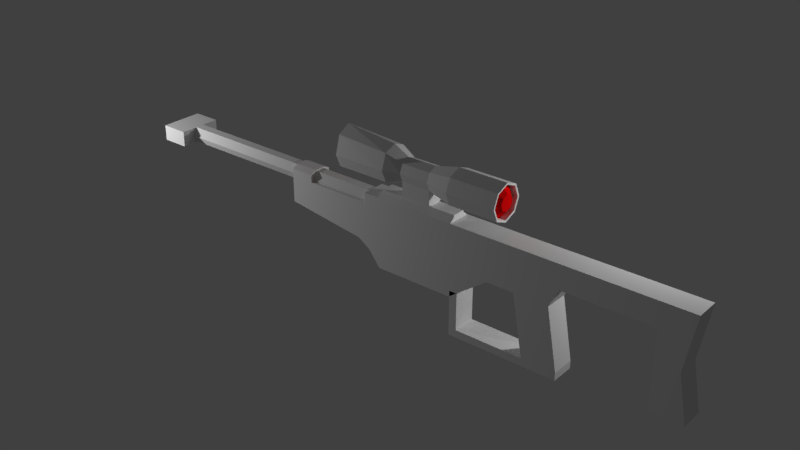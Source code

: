 # Source: Sniper.blend  (saved by Blender 2.79.0; exported with 4.5.12 LTS)
import bpy
from mathutils import Matrix  # noqa: F401  (used for matrix-valued properties, if any)

bpy.ops.wm.read_factory_settings(use_empty=True)
scene = bpy.context.scene
scene.name = 'Scene'

# ---- collections
col_collection_1 = bpy.data.collections.new('Collection 1'); scene.collection.children.link(col_collection_1)

# ---- materials (node trees are filled in below, after node groups)
mat_material_001 = bpy.data.materials.new('Material.001')
mat_material_001.alpha_threshold = 0.0
mat_material_001.use_transparent_shadow = False
mat_material_001.roughness = 0.5
mat_material_001.specular_intensity = 0.0
mat_material_002 = bpy.data.materials.new('Material.002')
mat_material_002.alpha_threshold = 0.0
mat_material_002.use_transparent_shadow = False
mat_material_002.diffuse_color = (0.8, 0.002799, 0.003733, 1.0)
mat_material_002.roughness = 0.5

# ---- material node trees

# ---- world
world_world = bpy.data.worlds.new('World'); scene.world = world_world
world_world.color = (0.05088, 0.05088, 0.05088)
world_world.use_sun_shadow = False
world_world.sun_shadow_jitter_overblur = 0.0
world_world.cycles.sampling_method = 'MANUAL'

# ---- lights
light_point_003 = bpy.data.lights.new('Point.003', 'POINT')
light_point_003.transmission_factor = 0.0
light_point_003.energy = 100.0
light_point_003.shadow_buffer_clip_start = 0.5
light_point_003.shadow_soft_size = 0.1
light_point_003.shadow_maximum_resolution = 0.006
light_point_003.use_absolute_resolution = True
light_point_002 = bpy.data.lights.new('Point.002', 'POINT')
light_point_002.transmission_factor = 0.0
light_point_002.energy = 100.0
light_point_002.shadow_buffer_clip_start = 0.5
light_point_002.shadow_soft_size = 0.1
light_point_002.shadow_maximum_resolution = 0.006
light_point_002.use_absolute_resolution = True

# ---- meshes
me_cylinder = bpy.data.meshes.new('Cylinder')
me_cylinder.from_pydata([(0.2247, -0.08372, 0.1823), (-3.793, -0.08372, 0.1823), (0.2247, -0.04186, 0.1098), (-3.793, -0.04186, 0.1098), (0.2247, 0.04186, 0.1098), (-3.793, 0.04186, 0.1098), (0.2247, 0.08372, 0.1823), (-3.793, 0.08372, 0.1823), (0.2247, 0.04186, 0.2548), (-3.793, 0.04186, 0.2548), (0.2247, -0.04186, 0.2548), (-3.793, -0.04186, 0.2548), (-4.053, -0.04186, 0.1098), (-4.053, -0.08372, 0.1823), (-4.053, 0.04186, 0.1098), (-4.053, 0.08372, 0.1823), (-4.053, 0.04186, 0.2548), (-4.053, -0.04186, 0.2548), (-3.793, -0.2, 0.1098), (-3.793, -0.2, 0.1823), (-3.793, 0.2, 0.1823), (-3.793, 0.2, 0.1098), (-3.793, 0.2, 0.2548), (-3.793, -0.2, 0.2548), (-4.053, -0.2, 0.1098), (-4.053, -0.2, 0.1823), (-4.053, 0.2, 0.1823), (-4.053, 0.2, 0.1098), (-4.053, 0.2, 0.2548), (-4.053, -0.2, 0.2548), (-1.473, 0.1103, 0.2602), (-1.473, -0.1103, 0.2602), (-0.7363, 0.1103, 0.2602), (-0.7363, -0.1103, 0.2602), (-1.473, 0.1103, -0.3978), (-1.473, -0.1103, -0.3978), (-0.7363, 0.1103, -0.3978), (-0.7363, -0.1103, -0.3978), (-0.3728, -0.1103, 0.2602), (-0.3728, 0.1103, 0.2602), (-0.3728, 0.1103, -0.1295), (-0.3728, -0.1103, -0.1295), (-0.1188, -0.1094, 0.2602), (-0.1188, 0.1094, 0.2602), (-0.1202, 0.1103, -0.1295), (-0.1202, -0.1103, -0.1295), (0.1951, -0.1094, 0.2602), (0.1951, 0.1094, 0.2602), (0.1965, 0.1103, -0.1295), (0.1965, -0.1103, -0.1295), (-0.01809, -0.1103, -0.684), (-0.01809, 0.1103, -0.684), (0.2986, -0.1103, -0.684), (0.2986, 0.1103, -0.684), (-1.624, 0.1103, 0.2602), (-1.624, -0.1103, 0.2602), (-1.58, -0.1103, -0.2582), (-1.58, 0.1103, -0.2582), (-1.624, 0.1103, 0.1688), (-1.624, -0.1103, 0.1688), (-1.696, -0.1103, -0.182), (-1.696, 0.1103, -0.182), (-2.454, 0.1103, 0.1688), (-2.454, -0.1103, 0.1688), (-2.454, -0.1103, -0.07675), (-2.454, 0.1103, -0.07675), (-2.254, 0.1103, -0.1045), (-2.235, 0.1103, 0.1688), (-2.235, -0.1103, 0.1688), (-2.254, -0.1103, -0.1045), (-2.454, 0.1103, 0.2374), (-2.454, -0.1103, 0.2374), (-2.235, 0.1103, 0.2374), (-2.235, -0.1103, 0.2374), (-2.454, 0.05069, 0.2654), (-2.454, -0.05069, 0.2654), (-2.235, 0.05069, 0.2654), (-2.235, -0.05069, 0.2654), (-0.01809, -0.1103, -0.7548), (-0.01809, 0.1103, -0.7548), (0.2986, -0.1103, -0.7548), (0.2986, 0.1103, -0.7548), (-0.7291, -0.1103, -0.684), (-0.7291, 0.1103, -0.684), (-0.7291, -0.1103, -0.7548), (-0.7291, 0.1103, -0.7548), (-0.6556, -0.1103, -0.684), (-0.6556, -0.1103, -0.7548), (-0.6556, 0.1103, -0.7548), (-0.6556, 0.1103, -0.684), (-0.7291, -0.1103, -0.3404), (-0.7291, 0.1103, -0.3404), (-0.6556, -0.1103, -0.3404), (-0.6556, 0.1103, -0.3404), (0.2758, -0.1103, 0.2602), (0.2758, 0.1103, 0.2602), (0.2758, 0.1103, 0.04182), (0.2758, -0.1103, 0.04182), (1.38, -0.1103, 0.2602), (1.38, 0.1103, 0.2602), (1.297, 0.1103, -0.2431), (1.297, -0.1103, -0.2431), (1.085, 0.1103, 0.04182), (1.085, -0.1103, 0.04182), (1.085, 0.1103, 0.2602), (1.085, -0.1103, 0.2602), (1.38, -0.1103, -0.6642), (1.38, 0.1103, -0.6642), (1.085, 0.1103, -0.6642), (1.085, -0.1103, -0.6642), (-0.7363, 0.06238, 0.2992), (-1.473, 0.06238, 0.2992), (-1.473, -0.06238, 0.2992), (-0.7363, -0.06238, 0.2992), (-0.7363, 0.06238, 0.3178), (-1.473, 0.06238, 0.3178), (-1.473, -0.06238, 0.3178), (-0.7363, -0.06238, 0.3178), (-0.9799, 0.06238, 0.3178), (-1.23, 0.06238, 0.3178), (-1.23, -0.06238, 0.3178), (-0.9799, -0.06238, 0.3178), (-0.9799, 0.06238, 0.348), (-1.23, 0.06238, 0.348), (-1.23, -0.06238, 0.348), (-0.9799, -0.06238, 0.348), (-0.7435, -0.1178, 0.6567), (-0.2928, -0.1178, 0.6567), (-0.7435, 0.0, 0.7055), (-0.2928, -6.706e-08, 0.7055), (-0.7435, 0.1178, 0.6567), (-0.2928, 0.1178, 0.6567), (-0.7435, 0.1666, 0.5389), (-0.2928, 0.1666, 0.5389), (-0.7435, 0.1178, 0.4211), (-0.2928, 0.1178, 0.4211), (-0.7435, 0.0, 0.3723), (-0.2928, -2.235e-08, 0.3723), (-0.7435, -0.1178, 0.4211), (-0.2928, -0.1178, 0.4211), (-0.7435, -0.1666, 0.5389), (-0.2928, -0.1666, 0.5389), (-0.295, -0.106, 0.6449), (-0.7412, -0.106, 0.6449), (-0.7412, 0.0, 0.6889), (-0.295, -6.706e-08, 0.6889), (-0.7412, 0.106, 0.6449), (-0.295, 0.106, 0.6449), (-0.7412, 0.15, 0.5389), (-0.295, 0.15, 0.5389), (-0.7412, 0.106, 0.4329), (-0.295, 0.106, 0.4329), (-0.7412, 0.0, 0.3889), (-0.295, -2.235e-08, 0.3889), (-0.7412, -0.106, 0.4329), (-0.295, -0.106, 0.4329), (-0.7412, -0.15, 0.5389), (-0.295, -0.15, 0.5389), (-0.9723, -0.1106, 0.5389), (-0.9723, -0.07819, 0.6171), (-0.9708, 2.98e-08, 0.6384), (-0.9708, 0.07037, 0.6093), (-0.9723, 2.98e-08, 0.6495), (-0.9723, 0.07819, 0.6171), (-0.9708, 5.96e-08, 0.4394), (-0.9708, -0.07037, 0.4685), (-0.9723, 0.07819, 0.4607), (-0.9723, 5.96e-08, 0.4283), (-0.9708, -0.07037, 0.6093), (-0.9723, -0.07819, 0.4607), (-0.9723, 0.1106, 0.5389), (-0.9708, -0.09952, 0.5389), (-0.9708, 0.09952, 0.5389), (-0.9708, 0.07037, 0.4685), (-1.247, -0.1106, 0.5389), (-1.247, -0.07819, 0.6171), (-1.245, 5.96e-08, 0.6384), (-1.245, 0.07037, 0.6093), (-1.247, 5.96e-08, 0.6495), (-1.247, 0.07819, 0.6171), (-1.245, 5.96e-08, 0.4394), (-1.245, -0.07037, 0.4685), (-1.247, 0.07819, 0.4607), (-1.247, 5.96e-08, 0.4283), (-1.245, -0.07037, 0.6093), (-1.247, -0.07819, 0.4607), (-1.247, 0.1106, 0.5389), (-1.245, -0.09952, 0.5389), (-1.245, 0.09952, 0.5389), (-1.245, 0.07037, 0.4685), (-1.391, -0.1604, 0.5389), (-1.392, -0.1134, 0.6788), (-1.388, 5.96e-08, 0.6833), (-1.388, 0.1021, 0.641), (-1.389, 5.96e-08, 0.7257), (-1.392, 0.1134, 0.6788), (-1.388, 5.96e-08, 0.3945), (-1.388, -0.1021, 0.4368), (-1.391, 0.1134, 0.4255), (-1.391, 5.96e-08, 0.3785), (-1.388, -0.1021, 0.641), (-1.391, -0.1134, 0.4255), (-1.391, 0.1604, 0.5389), (-1.388, -0.1444, 0.5389), (-1.388, 0.1444, 0.5389), (-1.388, 0.1021, 0.4368), (-1.889, -0.1604, 0.5389), (-1.889, -0.1134, 0.7083), (-1.886, 0.0, 0.6833), (-1.886, 0.1021, 0.641), (-1.886, 0.0, 0.7751), (-1.889, 0.1134, 0.7083), (-1.886, 1.192e-07, 0.3945), (-1.886, -0.1021, 0.4368), (-1.889, 0.1134, 0.4255), (-1.889, 1.192e-07, 0.3785), (-1.886, -0.1021, 0.641), (-1.889, -0.1134, 0.4255), (-1.889, 0.1604, 0.5389), (-1.886, -0.1444, 0.5389), (-1.886, 0.1444, 0.5389), (-1.886, 0.1021, 0.4368), (-0.9723, 0.07819, 0.3316), (-0.9723, 5.96e-08, 0.2992), (-0.9723, -0.07819, 0.3316), (-1.247, 0.07819, 0.3316), (-1.247, 5.96e-08, 0.2992), (-1.247, -0.07819, 0.3316), (-0.3559, -0.106, 0.6449), (-0.3559, -6.706e-08, 0.6889), (-0.3559, 0.106, 0.6449), (-0.3559, 0.15, 0.5389), (-0.3559, 0.106, 0.4329), (-0.3559, -2.235e-08, 0.3889), (-0.3559, -0.106, 0.4329), (-0.3559, -0.15, 0.5389), (-0.29, -0.05185, 0.5908), (-0.29, -5.182e-08, 0.6122), (-0.29, 0.05185, 0.5908), (-0.29, 0.07332, 0.5389), (-0.29, 0.05185, 0.4871), (-0.29, -2.997e-08, 0.4656), (-0.29, -0.05185, 0.4871), (-0.29, -0.07332, 0.5389), (-1.841, 0.0, 0.6833), (-1.841, 0.1021, 0.641), (-1.841, 1.192e-07, 0.3945), (-1.841, -0.1021, 0.4368), (-1.841, -0.1021, 0.641), (-1.841, -0.1444, 0.5389), (-1.841, 0.1444, 0.5389), (-1.841, 0.1021, 0.4368), (-1.885, 3.11e-08, 0.608), (-1.885, 0.04883, 0.5877), (-1.885, 8.811e-08, 0.4699), (-1.885, -0.04883, 0.4901), (-1.885, -0.04883, 0.5877), (-1.885, -0.06905, 0.5389), (-1.885, 0.06905, 0.5389), (-1.885, 0.04883, 0.4901)], [], [(0, 1, 3, 2), (2, 3, 5, 4), (4, 5, 7, 6), (6, 7, 9, 8), (5, 3, 12, 14), (8, 9, 11, 10), (10, 11, 1, 0), (0, 2, 4, 6, 8, 10), (12, 13, 17, 16, 15, 14), (11, 9, 16, 17), (17, 13, 25, 29), (16, 9, 22, 28), (7, 5, 21, 20), (5, 14, 27, 21), (18, 19, 25, 24), (20, 21, 27, 26), (19, 23, 29, 25), (22, 20, 26, 28), (14, 15, 26, 27), (11, 17, 29, 23), (1, 11, 23, 19), (12, 3, 18, 24), (15, 16, 28, 26), (9, 7, 20, 22), (3, 1, 19, 18), (13, 12, 24, 25), (31, 33, 113, 112), (37, 36, 40, 41), (36, 37, 35, 34), (30, 34, 57, 54), (32, 36, 34, 30), (37, 33, 31, 35), (41, 40, 44, 45), (36, 32, 39, 40), (33, 37, 41, 38), (32, 33, 38, 39), (44, 43, 47, 48), (40, 39, 43, 44), (38, 41, 45, 42), (39, 38, 42, 43), (46, 49, 97, 94), (42, 45, 49, 46), (43, 42, 46, 47), (44, 48, 53, 51), (52, 50, 78, 80), (48, 49, 52, 53), (45, 44, 51, 50), (49, 45, 50, 52), (54, 57, 61, 58), (35, 31, 55, 56), (34, 35, 56, 57), (31, 30, 54, 55), (67, 66, 65, 62), (55, 54, 58, 59), (56, 55, 59, 60), (57, 56, 60, 61), (65, 64, 63, 62), (68, 67, 72, 73), (69, 68, 63, 64), (66, 69, 64, 65), (61, 60, 69, 66), (60, 59, 68, 69), (59, 58, 67, 68), (58, 61, 66, 67), (70, 71, 75, 74), (63, 68, 73, 71), (62, 63, 71, 70), (67, 62, 70, 72), (77, 76, 74, 75), (73, 72, 76, 77), (72, 70, 74, 76), (71, 73, 77, 75), (78, 79, 81, 80), (53, 52, 80, 81), (51, 53, 81, 79), (87, 86, 82, 84), (82, 83, 85, 84), (88, 87, 84, 85), (89, 88, 85, 83), (86, 89, 93, 92), (50, 51, 89, 86), (51, 79, 88, 89), (79, 78, 87, 88), (78, 50, 86, 87), (92, 93, 91, 90), (82, 86, 92, 90), (83, 82, 90, 91), (89, 83, 91, 93), (102, 100, 107, 108), (47, 46, 94, 95), (49, 48, 96, 97), (48, 47, 95, 96), (99, 98, 101, 100), (102, 104, 99, 100), (105, 103, 101, 98), (104, 105, 98, 99), (95, 94, 105, 104), (94, 97, 103, 105), (96, 95, 104, 102), (97, 96, 102, 103), (109, 108, 107, 106), (103, 102, 108, 109), (101, 103, 109, 106), (100, 101, 106, 107), (112, 113, 117, 116), (32, 30, 111, 110), (33, 32, 110, 113), (30, 31, 112, 111), (114, 115, 119, 118), (110, 111, 115, 114), (113, 110, 114, 117), (111, 112, 116, 115), (121, 118, 122, 125), (117, 114, 118, 121), (115, 116, 120, 119), (116, 117, 121, 120), (123, 124, 125, 122), (119, 120, 124, 123), (120, 121, 125, 124), (118, 119, 123, 122), (127, 126, 140, 141), (137, 136, 134, 135), (153, 151, 150, 152), (149, 147, 146, 148), (139, 138, 136, 137), (147, 145, 144, 146), (133, 132, 130, 131), (129, 128, 126, 127), (142, 157, 156, 143), (145, 142, 143, 144), (141, 140, 138, 139), (155, 153, 152, 154), (135, 134, 132, 133), (151, 149, 148, 150), (131, 130, 128, 129), (157, 155, 154, 156), (141, 139, 155, 157), (139, 137, 153, 155), (137, 135, 151, 153), (135, 133, 149, 151), (133, 131, 147, 149), (131, 129, 145, 147), (129, 127, 142, 145), (127, 141, 157, 142), (136, 138, 169, 167), (134, 136, 167, 166), (144, 143, 168, 160), (128, 130, 163, 162), (130, 132, 170, 163), (148, 146, 161, 172), (146, 144, 160, 161), (150, 148, 172, 173), (158, 159, 175, 174), (167, 169, 224, 223), (171, 165, 181, 187), (160, 168, 184, 176), (170, 166, 182, 186), (159, 162, 178, 175), (164, 173, 189, 180), (182, 166, 222, 225), (156, 154, 165, 171), (154, 152, 164, 165), (126, 128, 162, 159), (143, 156, 171, 168), (138, 140, 158, 169), (140, 126, 159, 158), (152, 150, 173, 164), (132, 134, 166, 170), (175, 178, 194, 191), (180, 189, 205, 196), (182, 183, 199, 198), (188, 177, 193, 204), (181, 180, 196, 197), (185, 174, 190, 201), (178, 179, 195, 194), (184, 187, 203, 200), (173, 172, 188, 189), (163, 170, 186, 179), (161, 160, 176, 177), (168, 171, 187, 184), (162, 163, 179, 178), (169, 158, 174, 185), (165, 164, 180, 181), (172, 161, 177, 188), (194, 195, 211, 210), (200, 203, 219, 216), (193, 192, 208, 209), (195, 202, 218, 211), (205, 204, 220, 221), (190, 191, 207, 206), (199, 201, 217, 215), (203, 197, 213, 219), (186, 182, 198, 202), (176, 184, 200, 192), (187, 181, 197, 203), (183, 185, 201, 199), (174, 175, 191, 190), (189, 188, 204, 205), (179, 186, 202, 195), (177, 176, 192, 193), (207, 210, 208, 216), (210, 211, 209, 208), (211, 218, 220, 209), (218, 214, 221, 220), (214, 215, 212, 221), (215, 217, 213, 212), (217, 206, 219, 213), (206, 207, 216, 219), (201, 190, 206, 217), (197, 196, 212, 213), (204, 193, 209, 220), (198, 199, 215, 214), (196, 205, 221, 212), (191, 194, 210, 207), (202, 198, 214, 218), (192, 200, 216, 208), (223, 224, 227, 226), (222, 223, 226, 225), (183, 182, 225, 226), (185, 183, 226, 227), (169, 185, 227, 224), (166, 167, 223, 222), (228, 236, 237, 229), (235, 243, 236, 228), (230, 238, 239, 231), (229, 237, 238, 230), (233, 241, 242, 234), (232, 240, 241, 233), (231, 239, 240, 232), (234, 242, 243, 235), (241, 240, 239, 238, 237, 236, 243, 242), (247, 246, 254, 255), (249, 247, 255, 257), (250, 245, 253, 258), (244, 248, 256, 252), (245, 244, 252, 253), (251, 250, 258, 259), (246, 251, 259, 254), (248, 249, 257, 256), (252, 256, 257, 255, 254, 259, 258, 253)])
me_cylinder.polygons.foreach_set('material_index', [0, 0, 0, 0, 0, 0, 0, 0, 0, 0, 0, 0, 0, 0, 0, 0, 0, 0, 0, 0, 0, 0, 0, 0, 0, 0, 0, 0, 0, 0, 0, 0, 0, 0, 0, 0, 0, 0, 0, 0, 0, 0, 0, 0, 0, 0, 0, 0, 0, 0, 0, 0, 0, 0, 0, 0, 0, 0, 0, 0, 0, 0, 0, 0, 0, 0, 0, 0, 0, 0, 0, 0, 0, 0, 0, 0, 0, 0, 0, 0, 0, 0, 0, 0, 0, 0, 0, 0, 0, 0, 0, 0, 0, 0, 0, 0, 0, 0, 0, 0, 0, 0, 0, 0, 0, 0, 0, 0, 0, 0, 0, 0, 0, 0, 0, 0, 0, 0, 0, 0, 0, 0, 0, 0, 0, 0, 0, 0, 0, 0, 0, 0, 0, 0, 0, 0, 0, 0, 0, 0, 0, 0, 0, 0, 0, 0, 0, 0, 0, 0, 0, 0, 0, 0, 0, 0, 0, 0, 0, 0, 0, 0, 0, 0, 0, 0, 0, 0, 0, 0, 0, 0, 0, 0, 0, 0, 0, 0, 0, 0, 0, 0, 0, 0, 0, 0, 0, 0, 0, 0, 0, 0, 0, 0, 0, 0, 0, 0, 0, 0, 0, 0, 0, 0, 0, 0, 0, 0, 0, 0, 0, 0, 0, 0, 0, 0, 0, 0, 0, 0, 0, 0, 1, 1, 1, 1, 1, 1, 1, 1, 1, 1, 1, 1, 1, 1, 1, 1, 1, 1])
_uv = me_cylinder.uv_layers.new(name='UVMap')
_uv.uv.foreach_set('vector', [0.4313, 0.9457, 0.4313, 0.7483, 0.4349, 0.7483, 0.4349, 0.9457, 0.3925, 0.7483, 0.3925, 0.9457, 0.3883, 0.9457, 0.3883, 0.7483, 0.4276, 0.7483, 0.4276, 0.9457, 0.424, 0.9457, 0.424, 0.7483, 0.424, 0.7483, 0.424, 0.9457, 0.4204, 0.9457, 0.4204, 0.7483, 0.3883, 0.9457, 0.3925, 0.9457, 0.3925, 0.9585, 0.3883, 0.9585, 0.4083, 0.9585, 0.4083, 0.7611, 0.4125, 0.7611, 0.4125, 0.9585, 0.4276, 0.9457, 0.4276, 0.7483, 0.4313, 0.7483, 0.4313, 0.9457, 0.4856, 0.9596, 0.4892, 0.9575, 0.4928, 0.9596, 0.4928, 0.9637, 0.4892, 0.9657, 0.4856, 0.9637, 0.2446, 0.9172, 0.2608, 0.908, 0.2771, 0.9172, 0.2771, 0.9357, 0.2608, 0.9449, 0.2446, 0.9357, 0.4125, 0.7611, 0.4083, 0.7611, 0.4083, 0.7483, 0.4125, 0.7483, 0.4827, 0.9383, 0.4791, 0.9362, 0.4791, 0.9305, 0.4827, 0.9305, 0.4083, 0.7483, 0.4083, 0.7611, 0.4004, 0.7611, 0.4004, 0.7483, 0.404, 0.9642, 0.4004, 0.9663, 0.4004, 0.9585, 0.404, 0.9585, 0.3883, 0.9457, 0.3883, 0.9585, 0.3804, 0.9585, 0.3804, 0.9457, 0.08333, 0.9375, 0.08333, 0.9583, 0.02083, 0.9583, 0.02083, 0.9375, 0.08333, 0.9583, 0.08333, 0.9792, 0.02083, 0.9792, 0.02083, 0.9583, 0.08333, 0.9583, 0.08333, 0.9793, 0.02083, 0.9793, 0.02083, 0.9583, 0.08333, 0.9375, 0.08333, 0.9583, 0.02083, 0.9583, 0.02083, 0.9375, 0.4754, 0.9424, 0.4791, 0.9444, 0.4791, 0.9501, 0.4754, 0.9501, 0.4125, 0.7611, 0.4125, 0.7483, 0.4204, 0.7483, 0.4204, 0.7611, 0.4965, 0.9632, 0.4928, 0.9653, 0.4928, 0.9575, 0.4965, 0.9575, 0.3925, 0.9585, 0.3925, 0.9457, 0.4004, 0.9457, 0.4004, 0.9585, 0.4791, 0.9444, 0.4827, 0.9424, 0.4827, 0.9501, 0.4791, 0.9501, 0.4077, 0.9663, 0.404, 0.9642, 0.404, 0.9585, 0.4077, 0.9585, 0.5001, 0.9653, 0.4965, 0.9632, 0.4965, 0.9575, 0.5001, 0.9575, 0.4791, 0.9362, 0.4754, 0.9383, 0.4754, 0.9305, 0.4791, 0.9305, 0.748, 0.8696, 0.748, 0.7072, 0.7587, 0.7071, 0.7587, 0.8695, 0.8981, 0.8551, 0.9156, 0.8551, 0.9156, 0.8834, 0.8981, 0.8834, 0.7851, 0.8653, 0.7772, 0.8653, 0.7772, 0.8394, 0.7851, 0.8394, 0.5647, 0.5625, 0.5625, 0.2917, 0.5208, 0.35, 0.5051, 0.5625, 0.8542, 0.5625, 0.8542, 0.2917, 0.5625, 0.2917, 0.5625, 0.5625, 0.8542, 0.2917, 0.8542, 0.5625, 0.5625, 0.5614, 0.5625, 0.2917, 0.8981, 0.8834, 0.9156, 0.8834, 0.9156, 0.9031, 0.8981, 0.9031, 0.8542, 0.2917, 0.8542, 0.5625, 1.0, 0.5625, 1.0, 0.3958, 0.8526, 0.5614, 0.8542, 0.2917, 0.9984, 0.4026, 0.9984, 0.5614, 0.9417, 0.7102, 0.9496, 0.7102, 0.9496, 0.723, 0.9417, 0.723, 0.6731, 0.899, 0.6517, 0.8989, 0.6517, 0.8819, 0.6731, 0.8818, 0.6731, 0.9127, 0.6517, 0.9127, 0.6517, 0.8989, 0.6731, 0.899, 0.9064, 0.9542, 0.9064, 0.9172, 0.93, 0.9172, 0.9301, 0.9542, 0.7542, 0.8521, 0.7621, 0.8521, 0.762, 0.861, 0.7542, 0.861, 0.7634, 0.8819, 0.7419, 0.8818, 0.7514, 0.8775, 0.7634, 0.8775, 0.9301, 0.9542, 0.93, 0.9172, 0.9596, 0.9172, 0.9595, 0.9542, 0.7542, 0.861, 0.762, 0.861, 0.762, 0.8721, 0.7542, 0.8721, 0.8125, 0.1458, 0.75, 0.1458, 0.75, 0.0, 0.8125, 0.0, 0.7302, 0.8261, 0.7302, 0.8392, 0.7272, 0.8392, 0.7272, 0.8261, 0.75, 0.1458, 0.7083, 0.1458, 0.7083, 0.0, 0.75, 0.0, 0.75, 0.1458, 0.7083, 0.1458, 0.7083, 0.0, 0.75, 0.0, 0.75, 0.0, 0.8125, 0.0, 0.8125, 0.1458, 0.75, 0.1458, 0.7455, 0.9085, 0.8615, 0.8987, 0.8445, 0.9243, 0.7659, 0.9085, 0.5417, 0.2917, 0.5417, 0.5614, 0.4967, 0.5614, 0.5208, 0.35, 0.7415, 0.9959, 0.7415, 0.9882, 0.7465, 0.9882, 0.7465, 0.9959, 0.9486, 0.7052, 0.9486, 0.713, 0.9432, 0.713, 0.9432, 0.7052, 0.7174, 0.8905, 0.7526, 0.8929, 0.749, 0.9182, 0.7174, 0.9182, 0.9259, 0.7562, 0.9259, 0.7076, 0.9464, 0.7076, 0.9464, 0.7562, 0.4476, 0.3725, 0.5637, 0.3823, 0.5432, 0.3823, 0.4647, 0.3981, 0.7777, 0.9461, 0.7856, 0.9461, 0.7856, 0.9502, 0.7777, 0.9502, 0.7856, 0.9889, 0.7777, 0.9889, 0.7777, 0.9803, 0.7856, 0.9803, 0.8988, 0.3993, 0.8988, 0.3507, 0.9142, 0.3507, 0.9142, 0.3993, 0.9199, 0.8929, 0.955, 0.8905, 0.955, 0.9182, 0.9234, 0.9182, 0.7777, 0.9699, 0.7856, 0.9699, 0.7856, 0.9769, 0.7777, 0.9769, 0.7777, 0.9502, 0.7856, 0.9502, 0.7856, 0.9699, 0.7777, 0.9699, 0.4792, 0.2917, 0.4792, 0.3958, 0.3125, 0.375, 0.3125, 0.2917, 0.9182, 0.9843, 0.8688, 0.9843, 0.8688, 0.8497, 0.9182, 0.8497, 0.5, 0.3958, 0.4792, 0.2917, 0.3125, 0.2917, 0.3125, 0.375, 0.7856, 0.9779, 0.7777, 0.9779, 0.7799, 0.9769, 0.7835, 0.9769, 0.955, 0.9182, 0.955, 0.8905, 0.9639, 0.8905, 0.9639, 0.9182, 0.7856, 0.9803, 0.7777, 0.9803, 0.7777, 0.9779, 0.7856, 0.9779, 0.7174, 0.8905, 0.7174, 0.9182, 0.7086, 0.9182, 0.7086, 0.8905, 0.6697, 0.9905, 0.6697, 0.9869, 0.6775, 0.9869, 0.6775, 0.9905, 0.9142, 0.3993, 0.9142, 0.3507, 0.9205, 0.3638, 0.9205, 0.3861, 0.6697, 0.9848, 0.6775, 0.9848, 0.6775, 0.9869, 0.6697, 0.9869, 0.6775, 0.9926, 0.6697, 0.9926, 0.6697, 0.9905, 0.6775, 0.9905, 0.8154, 0.9431, 0.8246, 0.9431, 0.8246, 0.9562, 0.8154, 0.9562, 0.8396, 0.9375, 0.8303, 0.9375, 0.8303, 0.9346, 0.8396, 0.9346, 0.7243, 0.8392, 0.7243, 0.8261, 0.7272, 0.8261, 0.7272, 0.8392, 0.7272, 0.8654, 0.7302, 0.8654, 0.7302, 0.8685, 0.7272, 0.8685, 0.7441, 0.9537, 0.7533, 0.9537, 0.7533, 0.9566, 0.7441, 0.9566, 0.8246, 0.9169, 0.8154, 0.9169, 0.8154, 0.9138, 0.8246, 0.9138, 0.7243, 0.8654, 0.7272, 0.8654, 0.7272, 0.8685, 0.7243, 0.8685, 0.7533, 0.9395, 0.7626, 0.9395, 0.7626, 0.9537, 0.7533, 0.9537, 0.7127, 0.9658, 0.7035, 0.9658, 0.7035, 0.9395, 0.7127, 0.9395, 0.7243, 0.8392, 0.7272, 0.8392, 0.7272, 0.8654, 0.7243, 0.8654, 0.8246, 0.9431, 0.8154, 0.9431, 0.8154, 0.9169, 0.8246, 0.9169, 0.7272, 0.8392, 0.7302, 0.8392, 0.7302, 0.8654, 0.7272, 0.8654, 0.753, 0.9182, 0.753, 0.8696, 0.7695, 0.8696, 0.7695, 0.9182, 0.6567, 0.9624, 0.6567, 0.9567, 0.6841, 0.9567, 0.6841, 0.9624, 0.7533, 0.9537, 0.7441, 0.9537, 0.7441, 0.9395, 0.7533, 0.9395, 0.7243, 0.8654, 0.7243, 0.8685, 0.7099, 0.8685, 0.7099, 0.8654, 0.6637, 0.8337, 0.6794, 0.8222, 0.7025, 0.8178, 0.7025, 0.8337, 0.7542, 0.8721, 0.762, 0.8721, 0.7621, 0.8749, 0.7542, 0.8749, 0.7783, 0.9554, 0.8277, 0.9554, 0.8277, 0.9932, 0.7783, 0.9932, 0.6731, 0.8818, 0.6517, 0.8819, 0.6517, 0.8775, 0.6637, 0.8775, 0.05517, 0.000153, 0.1004, 0.000153, 0.1004, 0.1019, 0.05517, 0.1019, 0.6637, 0.8337, 0.6517, 0.8337, 0.6517, 0.8178, 0.6794, 0.8222, 0.7634, 0.8337, 0.7514, 0.8337, 0.7357, 0.8222, 0.7634, 0.8178, 0.7542, 0.9033, 0.7621, 0.9033, 0.7621, 0.9137, 0.7542, 0.9137, 0.7542, 0.8749, 0.7621, 0.8749, 0.7621, 0.9033, 0.7542, 0.9033, 0.7634, 0.8775, 0.7514, 0.8775, 0.7514, 0.8337, 0.7634, 0.8337, 0.6637, 0.8775, 0.6517, 0.8775, 0.6517, 0.8337, 0.6637, 0.8337, 0.8805, 0.995, 0.8311, 0.995, 0.8311, 0.8168, 0.8805, 0.8168, 0.6831, 0.95, 0.6337, 0.95, 0.6337, 0.885, 0.6831, 0.885, 0.7306, 0.9854, 0.6812, 0.9854, 0.6812, 0.8299, 0.7306, 0.8299, 0.7357, 0.8222, 0.7514, 0.8337, 0.7125, 0.8337, 0.7125, 0.8178, 0.05517, 0.1019, 0.1004, 0.1019, 0.1004, 0.1868, 0.05517, 0.1868, 0.7695, 0.8695, 0.7695, 0.7071, 0.7736, 0.7071, 0.7736, 0.8695, 0.7695, 0.7072, 0.7695, 0.8696, 0.7587, 0.8695, 0.7587, 0.7071, 0.9573, 0.6567, 0.9573, 0.7053, 0.9486, 0.6947, 0.9486, 0.6672, 0.6986, 0.885, 0.6986, 0.9336, 0.6899, 0.923, 0.6899, 0.8956, 0.7783, 0.3038, 0.7783, 0.4661, 0.7783, 0.4125, 0.7783, 0.3574, 0.7778, 0.7071, 0.7778, 0.8695, 0.7736, 0.8695, 0.7736, 0.7071, 0.9486, 0.6672, 0.9486, 0.6947, 0.9444, 0.6947, 0.9444, 0.6672, 0.6899, 0.8956, 0.6899, 0.923, 0.6857, 0.923, 0.6857, 0.8956, 0.8344, 0.4313, 0.8344, 0.4588, 0.8277, 0.4588, 0.8277, 0.4313, 0.9127, 0.7444, 0.8848, 0.7444, 0.8848, 0.6908, 0.9127, 0.6908, 0.8533, 0.9045, 0.8813, 0.9045, 0.8813, 0.9582, 0.8533, 0.9582, 0.7778, 0.8695, 0.7778, 0.7071, 0.7778, 0.7608, 0.7778, 0.8158, 0.9721, 0.0, 1.0, 0.0, 1.0, 0.05504, 0.9721, 0.05504, 0.8412, 0.4313, 0.8412, 0.4588, 0.8344, 0.4588, 0.8344, 0.4313, 0.7762, 0.8695, 0.7762, 0.9245, 0.7695, 0.9245, 0.7695, 0.8695, 0.9258, 0.8654, 0.9258, 0.9204, 0.9191, 0.9204, 0.9191, 0.8654, 0.8319, 0.8372, 0.8314, 0.85, 0.828, 0.8499, 0.8285, 0.8371, 0.854, 0.8755, 0.854, 0.8883, 0.8505, 0.8883, 0.8505, 0.8755, 0.9063, 0.9057, 0.9026, 0.9057, 0.9026, 0.8905, 0.9063, 0.8905, 0.9136, 0.8514, 0.9173, 0.8514, 0.9173, 0.8666, 0.9136, 0.8666, 0.8574, 0.8755, 0.8574, 0.8883, 0.854, 0.8883, 0.854, 0.8755, 0.9031, 0.9236, 0.9068, 0.9236, 0.9068, 0.9388, 0.9031, 0.9388, 0.8285, 0.9284, 0.828, 0.9155, 0.8314, 0.9154, 0.8319, 0.9283, 0.8353, 0.9428, 0.8353, 0.9299, 0.8387, 0.9299, 0.8387, 0.9428, 0.9105, 0.9236, 0.9141, 0.9236, 0.9141, 0.9388, 0.9105, 0.9388, 0.9068, 0.9236, 0.9105, 0.9236, 0.9105, 0.9388, 0.9068, 0.9388, 0.8285, 0.8371, 0.828, 0.8499, 0.8246, 0.8498, 0.825, 0.837, 0.9099, 0.9057, 0.9063, 0.9057, 0.9063, 0.8905, 0.9099, 0.8905, 0.825, 0.9285, 0.8246, 0.9156, 0.828, 0.9155, 0.8285, 0.9284, 0.9099, 0.8514, 0.9136, 0.8514, 0.9136, 0.8666, 0.9099, 0.8666, 0.8319, 0.9428, 0.8319, 0.9299, 0.8353, 0.9299, 0.8353, 0.9428, 0.9141, 0.9236, 0.9178, 0.9236, 0.9178, 0.9388, 0.9141, 0.9388, 0.7696, 0.955, 0.7659, 0.955, 0.7661, 0.9546, 0.7694, 0.9546, 0.7659, 0.955, 0.7633, 0.9525, 0.7637, 0.9523, 0.7661, 0.9546, 0.7633, 0.9525, 0.7633, 0.9488, 0.7637, 0.949, 0.7637, 0.9523, 0.7633, 0.9488, 0.7659, 0.9462, 0.7661, 0.9467, 0.7637, 0.949, 0.7659, 0.9462, 0.7696, 0.9462, 0.7694, 0.9467, 0.7661, 0.9467, 0.7696, 0.9462, 0.7722, 0.9488, 0.7718, 0.949, 0.7694, 0.9467, 0.7722, 0.9488, 0.7722, 0.9525, 0.7718, 0.9523, 0.7718, 0.949, 0.7722, 0.9525, 0.7696, 0.955, 0.7694, 0.9546, 0.7718, 0.9523, 0.854, 0.8883, 0.8574, 0.8883, 0.8562, 0.8949, 0.854, 0.8949, 0.8505, 0.8883, 0.854, 0.8883, 0.854, 0.8949, 0.8517, 0.8949, 0.9068, 0.9388, 0.9105, 0.9388, 0.9092, 0.9466, 0.9068, 0.9466, 0.8353, 0.9299, 0.8319, 0.9299, 0.833, 0.9234, 0.8353, 0.9234, 0.8314, 0.9154, 0.828, 0.9155, 0.8278, 0.909, 0.8301, 0.9089, 0.9136, 0.8666, 0.9173, 0.8666, 0.9161, 0.8745, 0.9136, 0.8745, 0.9031, 0.9388, 0.9068, 0.9388, 0.9068, 0.9466, 0.9043, 0.9466, 0.9099, 0.8666, 0.9136, 0.8666, 0.9136, 0.8745, 0.9112, 0.8745, 0.7952, 0.8317, 0.7979, 0.8318, 0.7976, 0.841, 0.7949, 0.8409, 0.7478, 0.9619, 0.7303, 0.9691, 0.7303, 0.9406, 0.7478, 0.9335, 0.9141, 0.9466, 0.9166, 0.9466, 0.9166, 0.956, 0.9141, 0.956, 0.9068, 0.9466, 0.9092, 0.9466, 0.9092, 0.956, 0.9068, 0.956, 0.7952, 0.8936, 0.7925, 0.8937, 0.7922, 0.8845, 0.7949, 0.8844, 0.8067, 0.9106, 0.804, 0.9106, 0.804, 0.9014, 0.8067, 0.9014, 0.9063, 0.8827, 0.9038, 0.8827, 0.9038, 0.8733, 0.9063, 0.8733, 0.7922, 0.8845, 0.7925, 0.8937, 0.7881, 0.8939, 0.7878, 0.8846, 0.9141, 0.9388, 0.9178, 0.9388, 0.9166, 0.9466, 0.9141, 0.9466, 0.9099, 0.8905, 0.9063, 0.8905, 0.9063, 0.8827, 0.9087, 0.8827, 0.8387, 0.9299, 0.8353, 0.9299, 0.8353, 0.9234, 0.8375, 0.9234, 0.9105, 0.9388, 0.9141, 0.9388, 0.9141, 0.9466, 0.9117, 0.9466, 0.8246, 0.8498, 0.828, 0.8499, 0.8278, 0.8564, 0.8255, 0.8564, 0.828, 0.8499, 0.8314, 0.85, 0.8301, 0.8565, 0.8278, 0.8564, 0.9063, 0.8905, 0.9026, 0.8905, 0.9038, 0.8827, 0.9063, 0.8827, 0.828, 0.9155, 0.8246, 0.9156, 0.8255, 0.9091, 0.8278, 0.909, 0.8046, 0.9198, 0.8014, 0.9198, 0.8014, 0.914, 0.8061, 0.9138, 0.9063, 0.8733, 0.9038, 0.8733, 0.9027, 0.8684, 0.9063, 0.8684, 0.6623, 0.9639, 0.6656, 0.9639, 0.6656, 0.9697, 0.6609, 0.9698, 0.9136, 0.8838, 0.9161, 0.8838, 0.9171, 0.8887, 0.9136, 0.8887, 0.9087, 0.8733, 0.9063, 0.8733, 0.9063, 0.8684, 0.9098, 0.8684, 0.787, 0.8459, 0.7903, 0.846, 0.7901, 0.8519, 0.7854, 0.8517, 0.8014, 0.9198, 0.7981, 0.9198, 0.7966, 0.9138, 0.8014, 0.914, 0.9117, 0.956, 0.9141, 0.956, 0.9141, 0.9609, 0.9106, 0.9609, 0.9112, 0.8745, 0.9136, 0.8745, 0.9136, 0.8838, 0.9112, 0.8838, 0.7979, 0.8936, 0.7952, 0.8936, 0.7949, 0.8844, 0.7976, 0.8843, 0.9043, 0.9466, 0.9068, 0.9466, 0.9068, 0.956, 0.9043, 0.956, 0.9117, 0.9466, 0.9141, 0.9466, 0.9141, 0.956, 0.9117, 0.956, 0.804, 0.9106, 0.8013, 0.9106, 0.8013, 0.9014, 0.804, 0.9014, 0.8056, 0.8576, 0.8231, 0.8582, 0.8211, 0.9186, 0.8036, 0.9181, 0.9087, 0.8827, 0.9063, 0.8827, 0.9063, 0.8733, 0.9087, 0.8733, 0.9136, 0.8745, 0.9161, 0.8745, 0.9161, 0.8838, 0.9136, 0.8838, 0.7604, 0.325, 0.7292, 0.325, 0.7292, 0.4375, 0.7604, 0.4375, 0.9106, 0.9609, 0.9141, 0.9609, 0.9141, 0.9778, 0.9106, 0.9779, 0.9032, 0.9609, 0.9068, 0.9609, 0.9068, 0.9779, 0.9032, 0.9778, 0.7917, 0.325, 0.7604, 0.325, 0.7583, 0.4375, 0.7917, 0.4375, 0.9101, 0.8887, 0.9136, 0.8887, 0.9136, 0.9057, 0.9101, 0.9057, 0.7604, 0.325, 0.7917, 0.325, 0.7917, 0.4375, 0.7604, 0.4375, 0.7336, 0.8446, 0.759, 0.8446, 0.759, 0.9544, 0.7336, 0.9543, 0.9141, 0.9609, 0.9177, 0.9609, 0.9177, 0.9779, 0.9141, 0.9778, 0.7903, 0.8991, 0.787, 0.8992, 0.7854, 0.8933, 0.7901, 0.8932, 0.9068, 0.956, 0.9092, 0.956, 0.9103, 0.9609, 0.9068, 0.9609, 0.9141, 0.956, 0.9166, 0.956, 0.9177, 0.9609, 0.9141, 0.9609, 0.6656, 0.9639, 0.6689, 0.9639, 0.6703, 0.9698, 0.6656, 0.9697, 0.7903, 0.846, 0.7935, 0.8461, 0.7959, 0.8521, 0.7901, 0.8519, 0.9112, 0.8838, 0.9136, 0.8838, 0.9136, 0.8887, 0.9101, 0.8887, 0.7935, 0.899, 0.7903, 0.8991, 0.7901, 0.8932, 0.7959, 0.8929, 0.9043, 0.956, 0.9068, 0.956, 0.9068, 0.9609, 0.9032, 0.9609, 0.8277, 0.3738, 0.8454, 0.3507, 0.8533, 0.3693, 0.8358, 0.3865, 0.8454, 0.3507, 0.8746, 0.3547, 0.878, 0.3693, 0.8533, 0.3693, 0.8746, 0.3547, 0.8988, 0.3852, 0.8955, 0.3865, 0.878, 0.3693, 0.8988, 0.3852, 0.8988, 0.4122, 0.8955, 0.4109, 0.8955, 0.3865, 0.8988, 0.4122, 0.8794, 0.4313, 0.878, 0.4281, 0.8955, 0.4109, 0.8794, 0.4313, 0.8519, 0.4313, 0.8533, 0.4281, 0.878, 0.4281, 0.8519, 0.4313, 0.8325, 0.4122, 0.8358, 0.4109, 0.8533, 0.4281, 0.8325, 0.4122, 0.8277, 0.3738, 0.8358, 0.3865, 0.8358, 0.4109, 0.7292, 0.325, 0.7604, 0.325, 0.7604, 0.4375, 0.7292, 0.4375, 0.9098, 0.8684, 0.9063, 0.8684, 0.9063, 0.8514, 0.9098, 0.8514, 0.9136, 0.8887, 0.9171, 0.8887, 0.9171, 0.9057, 0.9136, 0.9057, 0.7082, 0.8446, 0.7336, 0.8446, 0.7336, 0.9543, 0.7082, 0.9544, 0.9063, 0.8684, 0.9027, 0.8684, 0.9027, 0.8514, 0.9063, 0.8514, 0.7917, 0.325, 0.7604, 0.325, 0.7604, 0.4375, 0.7917, 0.4375, 0.7604, 0.325, 0.7292, 0.325, 0.7292, 0.4375, 0.7583, 0.4375, 0.9068, 0.9609, 0.9103, 0.9609, 0.9103, 0.9778, 0.9068, 0.9779, 0.7379, 0.8709, 0.7554, 0.871, 0.7554, 0.9315, 0.7379, 0.9314, 0.7204, 0.871, 0.7379, 0.8709, 0.7379, 0.9314, 0.7204, 0.9315, 0.7323, 0.9558, 0.7297, 0.9569, 0.7297, 0.9526, 0.7323, 0.9515, 0.735, 0.9569, 0.7323, 0.9558, 0.7323, 0.9515, 0.735, 0.9526, 0.7925, 0.8316, 0.7922, 0.8408, 0.7878, 0.8407, 0.7881, 0.8314, 0.7653, 0.9691, 0.7478, 0.9619, 0.7478, 0.9335, 0.7653, 0.9406, 0.0, 0.0, 1.0, 0.0, 1.0, 1.0, 0.0, 1.0, 0.0, 0.0, 1.0, 0.0, 1.0, 1.0, 0.0, 1.0, 0.0, 0.0, 1.0, 0.0, 1.0, 1.0, 0.0, 1.0, 0.0, 0.0, 1.0, 0.0, 1.0, 1.0, 0.0, 1.0, 0.0, 0.0, 1.0, 0.0, 1.0, 1.0, 0.0, 1.0, 0.0, 0.0, 1.0, 0.0, 1.0, 1.0, 0.0, 1.0, 0.0, 0.0, 1.0, 0.0, 1.0, 1.0, 0.0, 1.0, 0.0, 0.0, 1.0, 0.0, 1.0, 1.0, 0.0, 1.0, 0.5, 1.0, 0.8536, 0.8536, 1.0, 0.5, 0.8536, 0.1464, 0.5, 0.0, 0.1464, 0.1464, 0.0, 0.5, 0.1464, 0.8536, 0.0, 0.0, 1.0, 0.0, 1.0, 1.0, 0.0, 1.0, 0.0, 0.0, 1.0, 0.0, 1.0, 1.0, 0.0, 1.0, 0.0, 0.0, 1.0, 0.0, 1.0, 1.0, 0.0, 1.0, 0.0, 0.0, 1.0, 0.0, 1.0, 1.0, 0.0, 1.0, 0.0, 0.0, 1.0, 0.0, 1.0, 1.0, 0.0, 1.0, 0.0, 0.0, 1.0, 0.0, 1.0, 1.0, 0.0, 1.0, 0.0, 0.0, 1.0, 0.0, 1.0, 1.0, 0.0, 1.0, 0.0, 0.0, 1.0, 0.0, 1.0, 1.0, 0.0, 1.0, 0.5, 1.0, 0.8536, 0.8536, 1.0, 0.5, 0.8536, 0.1464, 0.5, 0.0, 0.1464, 0.1464, 0.0, 0.5, 0.1464, 0.8536])
me_cylinder.materials.append(mat_material_001)
me_cylinder.materials.append(mat_material_002)
me_cylinder.use_remesh_preserve_volume = False
me_cylinder.use_remesh_preserve_attributes = False
me_cylinder.use_mirror_vertex_groups = False
me_cylinder.update()
me_cube_001 = bpy.data.meshes.new('Cube.001')
me_cube_001.from_pydata([(-1.455, -0.09225, -0.413), (-1.455, -0.09225, 0.1678), (-1.455, 0.09225, -0.413), (-1.455, 0.09225, 0.1678), (-0.7841, -0.09225, -0.413), (-0.7841, -0.09225, 0.1678), (-0.7841, 0.09225, -0.413), (-0.7841, 0.09225, 0.1678)], [], [(0, 1, 3, 2), (2, 3, 7, 6), (6, 7, 5, 4), (4, 5, 1, 0), (2, 6, 4, 0), (7, 3, 1, 5)])
_uv = me_cube_001.uv_layers.new(name='UVMap')
_uv.uv.foreach_set('vector', [0.7046, 0.9648, 0.7046, 0.9015, 0.7278, 0.9015, 0.7278, 0.9648, 0.6875, 0.0, 0.6875, 0.1458, 0.5208, 0.1458, 0.5208, 0.0, 0.718, 0.8433, 0.718, 0.9766, 0.6691, 0.9766, 0.6691, 0.8433, 0.6875, 0.0, 0.6875, 0.1458, 0.5208, 0.1458, 0.5208, 0.0, 0.683, 0.9838, 0.683, 0.8259, 0.7332, 0.8259, 0.7332, 0.9838, 0.6875, 0.2083, 0.5208, 0.2083, 0.5208, 0.1458, 0.6875, 0.1458])
me_cube_001.materials.append(mat_material_001)
me_cube_001.use_remesh_preserve_volume = False
me_cube_001.use_remesh_preserve_attributes = False
me_cube_001.use_mirror_vertex_groups = False
me_cube_001.update()

# ---- objects
ob_point_001 = bpy.data.objects.new('Point.001', light_point_003)
ob_point = bpy.data.objects.new('Point', light_point_002)
ob_sniper = bpy.data.objects.new('Sniper', me_cylinder)
ob_mag = bpy.data.objects.new('Mag', me_cube_001)

# ---- transforms, parenting, visibility, modifiers, constraints
ob_point_001.location = (0.8617, 1.499, 0.7869)
ob_point_001.lineart.crease_threshold = 0.0
ob_point.location = (-4.719, -1.467, 0.7869)
ob_point.lineart.crease_threshold = 0.0
ob_sniper.location = (0.0, 0.0, 0.0)
ob_sniper.lineart.crease_threshold = 0.0
ob_mag.parent = ob_sniper
ob_mag.location = (0.0, 0.0, 0.0)
ob_mag.lineart.crease_threshold = 0.0

# ---- collection membership
col_collection_1.objects.link(ob_point_001)
col_collection_1.objects.link(ob_point)
col_collection_1.objects.link(ob_sniper)
col_collection_1.objects.link(ob_mag)

# ---- scene / render settings (as saved in the file)
scene.frame_start = 1; scene.frame_end = 250; scene.frame_set(1)
scene.render.engine = 'BLENDER_EEVEE_NEXT'
scene.render.resolution_percentage = 50
scene.render.dither_intensity = 0.0
scene.cycles.use_denoising = False
scene.cycles.samples = 128
scene.cycles.sampling_pattern = 'TABULATED_SOBOL'
scene.cycles.use_adaptive_sampling = False
scene.cycles.use_light_tree = False
scene.cycles.blur_glossy = 0.0
scene.cycles.sample_clamp_indirect = 0.0
scene.view_settings.view_transform = 'Standard'
bpy.context.view_layer.update()

# ---- added for rendering (the .blend has no active camera): camera
cam_auto = bpy.data.cameras.new('AutoCamera')
cam_auto.lens = 50.0
cam_auto.sensor_width = 36.0
cam_auto.clip_end = 1000.0
ob_auto_camera = bpy.data.objects.new('AutoCamera', cam_auto)
scene.collection.objects.link(ob_auto_camera)
ob_auto_camera.location = (3.89878, -6.28253, 4.19846)
ob_auto_camera.rotation_euler = (1.09748, -7.21219e-08, 0.694738)
scene.camera = ob_auto_camera
bpy.context.view_layer.update()
